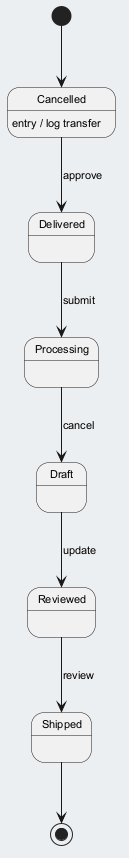

The diagram above was rendered by PlantUML. Its source (embedded in the PNG):
@startuml
skinparam backgroundColor #ECEFF1
skinparam classBackgroundColor #FFFFFF
skinparam classBorderColor #455A64
skinparam defaultFontSize 11
[*] --> Cancelled
Cancelled --> Delivered : approve
Cancelled : entry / log transfer
Delivered --> Processing : submit
Processing --> Draft : cancel
Draft --> Reviewed : update
Reviewed --> Shipped : review
Shipped --> [*]
@enduml